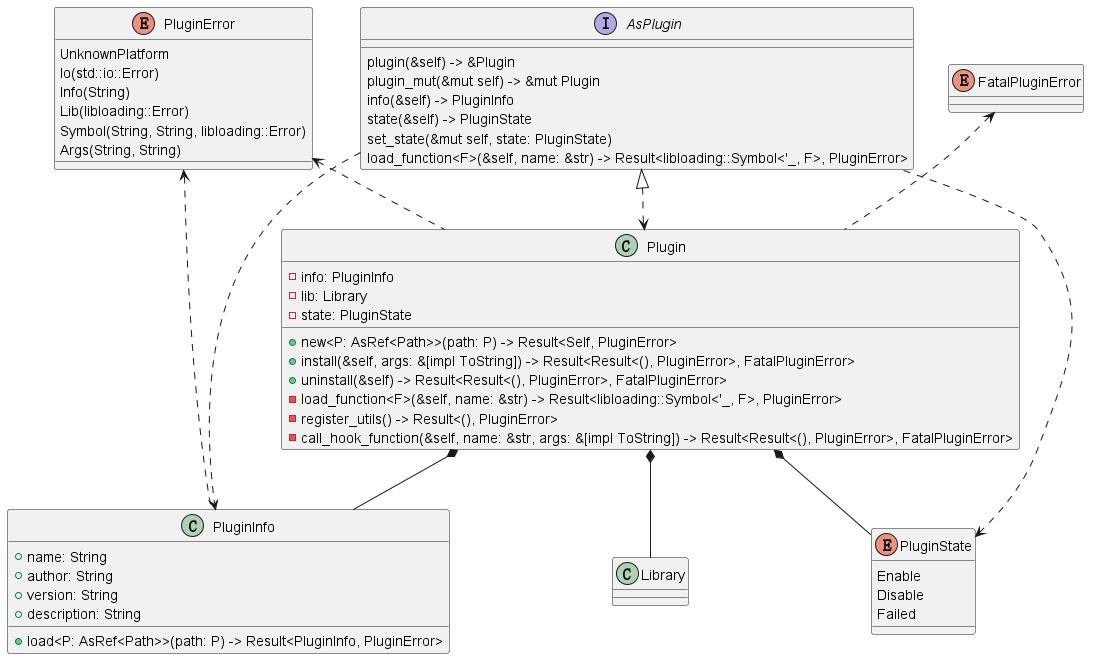

The diagram above was rendered by PlantUML. Its source (embedded in the PNG):
@startuml plugin

class PluginInfo {
    +name: String
    +author: String
    +version: String
    +description: String
}

class PluginInfo {
    +load<P: AsRef<Path>>(path: P) -> Result<PluginInfo, PluginError>
}

enum PluginState {
    Enable
    Disable
    Failed
}

class Plugin {
    -info: PluginInfo
    -lib: Library
    -state: PluginState
}

class Plugin {
    +new<P: AsRef<Path>>(path: P) -> Result<Self, PluginError>
    +install(&self, args: &[impl ToString]) -> Result<Result<(), PluginError>, FatalPluginError>
    +uninstall(&self) -> Result<Result<(), PluginError>, FatalPluginError>
    -load_function<F>(&self, name: &str) -> Result<libloading::Symbol<'_, F>, PluginError>
    -register_utils() -> Result<(), PluginError>
    -call_hook_function(&self, name: &str, args: &[impl ToString]) -> Result<Result<(), PluginError>, FatalPluginError>
}

interface AsPlugin {
    plugin(&self) -> &Plugin
    plugin_mut(&mut self) -> &mut Plugin
    info(&self) -> PluginInfo
    state(&self) -> PluginState
    set_state(&mut self, state: PluginState)
    load_function<F>(&self, name: &str) -> Result<libloading::Symbol<'_, F>, PluginError>
}

enum PluginError {
    {field}UnknownPlatform
    {field}Io(std::io::Error)
    {field}Info(String)
    {field}Lib(libloading::Error)
    {field}Symbol(String, String, libloading::Error)
    {field}Args(String, String)
}

enum FatalPluginError {}

AsPlugin <|..> Plugin
AsPlugin ..> PluginInfo
AsPlugin ..> PluginState

Plugin *-- PluginInfo
Plugin *-- Library
Plugin *-- PluginState

PluginError <.. Plugin
PluginError <.. PluginInfo

FatalPluginError <.. Plugin

@enduml